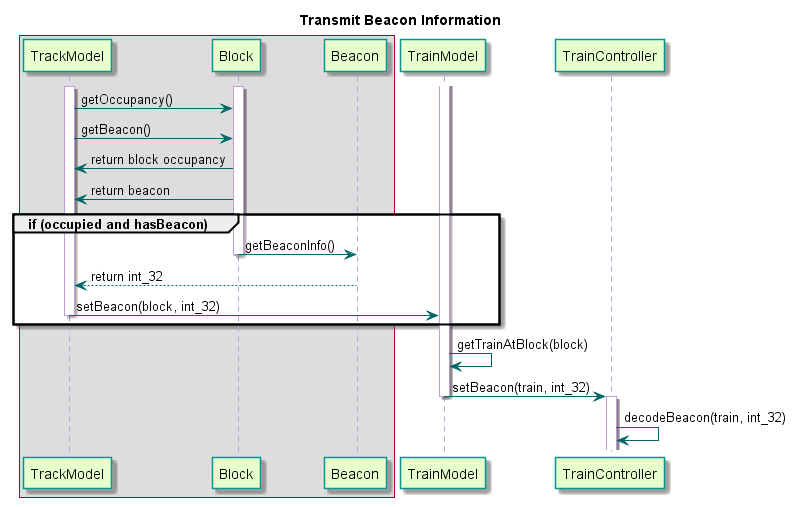

The diagram above was rendered by PlantUML. Its source (embedded in the PNG):
@startuml

title Transmit Beacon Information

skinparam noteBorderColor #049595

skinparam sequence {
	BackgroundColor transparent
	ParticipantBackgroundColor #e6ffcc
	ParticipantBorderColor 	#049595
	PackageBorderCOlor  #049595
	ArrowColor #006666
	LifeLineBorderColor #c09cd9
}

box
	participant TrackModel
	participant Block
	participant Beacon
end box

participant TrainModel
participant TrainController

activate TrackModel


activate Block
TrackModel -> Block : getOccupancy()
TrackModel -> Block : getBeacon()
Block -> TrackModel : return block occupancy
Block -> TrackModel : return beacon

group if (occupied and hasBeacon)

	Block -> Beacon : getBeaconInfo()
	deactivate Block

	Beacon --> TrackModel : return int_32
	TrackModel -> TrainModel : setBeacon(block, int_32)

	deactivate TrackModel

end


activate TrainModel
TrainModel -> TrainModel : getTrainAtBlock(block)
TrainModel -> TrainController : setBeacon(train, int_32)
deactivate TrainModel
activate TrainController
TrainController -> TrainController : decodeBeacon(train, int_32)

@enduml